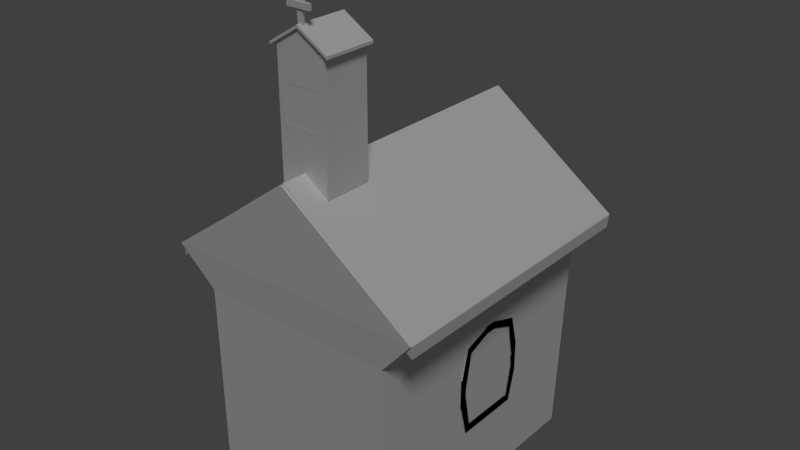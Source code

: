 # Source: chapel.blend  (saved by Blender 2.79.0; exported with 4.5.12 LTS)
import bpy
from mathutils import Matrix  # noqa: F401  (used for matrix-valued properties, if any)

bpy.ops.wm.read_factory_settings(use_empty=True)
scene = bpy.context.scene
scene.name = 'Scene'

# ---- collections
col_collection_1 = bpy.data.collections.new('Collection 1'); scene.collection.children.link(col_collection_1)

# ---- materials (node trees are filled in below, after node groups)
mat_chapel = bpy.data.materials.new('chapel')
mat_chapel.alpha_threshold = 0.0
mat_chapel.use_transparent_shadow = False
mat_chapel.roughness = 0.5
mat_chapel.specular_intensity = 0.0
mat_chapel.line_color = (0.0, 0.0, 0.0, 1.0)

# ---- material node trees

# ---- world
world_world = bpy.data.worlds.new('World'); scene.world = world_world
world_world.color = (0.05088, 0.05088, 0.05088)
world_world.use_sun_shadow = False
world_world.sun_shadow_jitter_overblur = 0.0
world_world.cycles.sampling_method = 'MANUAL'

# ---- lights
light_lamp = bpy.data.lights.new('Lamp', 'SUN')
light_lamp.transmission_factor = 0.0
light_lamp.cutoff_distance = 30.0
light_lamp.angle = 0.1993
light_lamp.energy = 1.0
light_lamp.shadow_buffer_clip_start = 1.001
light_lamp.shadow_soft_size = 0.1
light_lamp.shadow_cascade_max_distance = 1000.0

# ---- meshes
me_chapelmesh = bpy.data.meshes.new('ChapelMesh')
me_chapelmesh.from_pydata([(-1.919, 2.147, 3.184), (-0.0462, -1.995, 4.505), (-1.919, -1.995, 3.184), (1.839, -2.009, 3.364), (1.358, -1.995, 3.514), (-0.0462, 2.147, 4.505), (-1.451, 2.147, 3.514), (-1.451, -1.797, 3.514), (-1.931, 2.161, 3.364), (-1.451, 1.948, 3.514), (-1.451, -1.995, 3.514), (-0.0462, -1.797, 4.505), (1.358, 2.147, 3.514), (1.358, -1.797, 3.514), (-0.0462, 1.948, 4.505), (1.827, -1.995, 3.184), (1.839, 2.161, 3.364), (1.827, 2.147, 3.184), (-1.931, -2.009, 3.364), (-0.0462, -2.009, 4.761), (-0.0462, 2.161, 4.761), (1.358, 1.948, 3.514), (0.2974, -0.9611, 4.33), (0.2974, -0.9611, 5.308), (0.2974, -1.652, 4.33), (0.2974, -1.652, 5.308), (-0.3031, -0.9611, 5.308), (-0.3031, -0.9611, 4.33), (-0.3933, -1.652, 4.33), (-0.3933, -1.652, 5.308), (-0.3031, -1.652, 4.33), (0.2072, -1.652, 4.33), (0.2072, -1.652, 5.308), (-0.3031, -1.652, 5.308), (0.2072, -0.9611, 4.33), (0.2974, -0.9611, 5.308), (-0.3031, -0.9611, 5.308), (0.2072, -0.9611, 5.308), (0.2974, -1.566, 4.33), (0.2974, -1.046, 4.33), (0.2974, -1.046, 5.308), (0.2974, -1.566, 5.308), (0.2974, -0.9611, 4.33), (-0.3933, -0.9611, 5.308), (-0.3933, -1.566, 5.308), (-0.3933, -1.046, 5.308), (-0.3031, -1.566, 5.308), (-0.3031, -1.046, 5.308), (0.2072, -1.566, 5.308), (0.2072, -1.046, 5.308), (-0.04797, -0.9611, 5.793), (-0.04797, -1.046, 5.793), (-0.3933, -0.9611, 4.33), (-0.04797, -1.652, 5.793), (0.2974, -1.566, 5.793), (0.2974, -1.652, 5.793), (-0.3933, -1.652, 5.793), (-0.3933, -1.046, 5.793), (-0.3933, -1.652, 5.308), (0.2072, -0.9611, 5.793), (0.2974, -0.9611, 5.793), (0.2072, -1.046, 5.793), (0.2974, -1.046, 5.793), (-0.3031, -1.566, 5.793), (0.2072, -1.566, 5.793), (0.2072, -1.652, 5.793), (-0.3031, -1.652, 5.793), (-0.3031, -0.9611, 5.793), (-0.3933, -1.566, 5.793), (-0.3031, -1.046, 5.793), (0.2974, -1.652, 6.271), (0.2974, -0.9611, 6.271), (-0.3933, -1.652, 6.271), (-0.3933, -1.652, 4.33), (-0.007594, -1.265, 5.706), (-0.08835, -1.348, 5.706), (-0.007594, -1.348, 5.706), (-0.08835, -1.265, 5.706), (-0.1017, -1.306, 5.706), (-0.04797, -1.252, 5.706), (-0.04797, -1.361, 5.706), (0.005731, -1.306, 5.706), (-0.04797, -1.306, 5.706), (-0.1428, -1.306, 5.662), (-0.1193, -1.234, 5.662), (-0.04797, -1.21, 5.662), (-0.04797, -1.403, 5.662), (0.02334, -1.379, 5.662), (0.04688, -1.306, 5.662), (0.02334, -1.234, 5.662), (-0.1193, -1.379, 5.662), (-0.221, -1.306, 5.447), (-0.1624, -1.306, 5.482), (-0.134, -1.219, 5.482), (-0.04797, -1.19, 5.482), (-0.04797, -1.423, 5.482), (0.03806, -1.394, 5.482), (0.06646, -1.306, 5.482), (0.03806, -1.219, 5.482), (-0.134, -1.394, 5.482), (-0.1916, -1.306, 5.461), (-0.1781, -1.174, 5.447), (-0.04797, -1.13, 5.447), (-0.04797, -1.483, 5.447), (0.08211, -1.439, 5.447), (0.125, -1.306, 5.447), (0.08211, -1.174, 5.447), (-0.1781, -1.439, 5.447), (-0.156, -1.196, 5.461), (0.06002, -1.416, 5.461), (-0.04797, -1.453, 5.461), (0.09566, -1.306, 5.461), (0.06002, -1.196, 5.461), (-0.04797, -1.16, 5.461), (-0.156, -1.416, 5.461), (-0.1759, -1.176, 5.472), (-0.1861, -1.166, 5.457), (-0.04797, -1.48, 5.472), (-0.04797, -1.494, 5.457), (-0.2317, -1.306, 5.457), (-0.04797, -1.119, 5.457), (0.09018, -1.447, 5.457), (0.1358, -1.306, 5.457), (0.09018, -1.166, 5.457), (-0.1861, -1.447, 5.457), (0.07992, -1.176, 5.472), (-0.1759, -1.437, 5.472), (-0.2181, -1.306, 5.472), (0.07992, -1.437, 5.472), (0.1221, -1.306, 5.472), (-0.04797, -1.133, 5.472), (-0.04797, -1.652, 6.497), (-0.04797, -1.566, 5.793), (-0.04797, -0.9286, 6.477), (0.383, -1.684, 6.21), (0.383, -0.9286, 6.21), (-0.4789, -1.684, 6.21), (-0.4789, -0.9286, 6.21), (-0.04797, -1.684, 6.477), (-0.04797, -1.684, 6.517), (-0.04797, -0.9286, 6.517), (0.383, -1.684, 6.249), (-0.4789, -0.9286, 6.249), (-0.4789, -1.684, 6.249), (0.383, -0.9286, 6.249), (-0.02118, -1.592, 6.472), (-0.000334, -1.572, 6.866), (-0.02118, -1.632, 6.473), (-0.000334, -1.631, 6.865), (-0.07853, -1.592, 6.472), (-0.09938, -1.572, 6.866), (-0.07853, -1.632, 6.473), (-0.09938, -1.631, 6.865), (0.1134, -1.609, 6.685), (0.1134, -1.609, 6.763), (0.1134, -1.65, 6.685), (0.1134, -1.65, 6.763), (-0.22, -1.609, 6.685), (-0.22, -1.609, 6.763), (-0.22, -1.65, 6.685), (-0.22, -1.65, 6.763), (-0.5388, -1.543, 0.09128), (0.5413, -1.543, 0.09128), (-0.5047, -1.647, 1.955), (0.5072, -1.647, 1.955), (-0.4289, -1.677, 1.827), (-0.4289, -1.677, 0.08942), (0.4314, -1.677, 0.08942), (0.4314, -1.677, 1.827), (0.08726, -1.677, 2.059), (-0.0848, -1.677, 2.059), (0.1024, -1.661, 2.205), (-0.09996, -1.661, 2.205), (-0.5294, -1.677, 1.163), (-0.5294, -1.677, 1.022), (0.5318, -1.677, 1.022), (0.5318, -1.677, 1.163), (-0.6229, -1.615, 1.381), (-0.6229, -1.583, 0.8057), (0.6253, -1.583, 0.8057), (0.6253, -1.615, 1.381), (-0.5294, -1.788, 1.022), (-0.4289, -1.788, 0.08942), (0.4314, -1.788, 0.08942), (0.5318, -1.788, 1.163), (0.4314, -1.788, 1.827), (-0.0848, -1.788, 2.059), (-0.4289, -1.788, 1.827), (-0.6229, -1.788, 0.805), (-0.5388, -1.788, 0.08942), (0.5413, -1.788, 0.08942), (0.6253, -1.788, 1.381), (0.5072, -1.788, 1.957), (-0.09996, -1.788, 2.207), (-0.5047, -1.788, 1.957), (0.08726, -1.788, 2.059), (0.1024, -1.788, 2.207), (-0.5294, -1.788, 1.163), (0.5318, -1.788, 1.022), (-0.6229, -1.788, 1.381), (0.6253, -1.788, 0.805), (-0.4749, -1.739, 1.904), (-0.4749, -1.739, 0.09215), (0.4774, -1.739, 0.09215), (0.4774, -1.739, 1.904), (0.00123, -1.739, 0.09215), (0.00123, -1.739, 2.09), (-0.5861, -1.739, 1.091), (0.5886, -1.739, 1.091), (0.00123, -1.739, 1.091), (1.238, -0.374, 1.029), (1.238, 0.5862, 1.029), (1.238, -0.374, 2.332), (1.238, 0.5862, 2.332), (1.286, -0.302, 2.235), (1.286, -0.302, 1.127), (1.286, 0.5143, 1.127), (1.286, 0.5143, 2.235), (1.286, 0.02449, 1.127), (1.286, 0.1877, 1.127), (1.286, 0.1877, 2.362), (1.286, 0.02449, 2.362), (1.238, 0.0101, 1.029), (1.238, 0.2021, 1.029), (1.238, 0.2021, 2.459), (1.238, 0.0101, 2.459), (1.286, -0.3973, 1.734), (1.286, -0.3973, 1.627), (1.286, 0.6095, 1.627), (1.286, 0.6095, 1.734), (1.238, -0.486, 1.898), (1.238, -0.486, 1.464), (1.238, 0.6983, 1.464), (1.238, 0.6983, 1.898), (1.415, -0.3973, 1.627), (1.415, -0.302, 1.127), (1.415, 0.1877, 1.127), (1.415, 0.5143, 1.127), (1.415, 0.6095, 1.734), (1.415, 0.5143, 2.235), (1.415, 0.02449, 2.362), (1.415, -0.302, 2.235), (1.415, -0.486, 1.464), (1.415, -0.374, 1.029), (1.415, 0.2021, 1.029), (1.415, 0.5862, 1.029), (1.415, 0.6983, 1.898), (1.415, 0.5862, 2.332), (1.415, 0.0101, 2.459), (1.415, -0.374, 2.332), (1.415, 0.02449, 1.127), (1.415, 0.1877, 2.362), (1.415, 0.0101, 1.029), (1.415, 0.2021, 2.459), (1.415, -0.3973, 1.734), (1.415, 0.6095, 1.627), (1.415, -0.486, 1.898), (1.415, 0.6983, 1.464), (1.339, -0.3457, 2.292), (1.339, -0.3457, 1.066), (1.339, 0.5579, 1.066), (1.339, 0.5579, 2.292), (1.339, 0.1061, 1.066), (1.339, 0.1061, 2.433), (1.339, -0.4512, 1.679), (1.339, 0.6634, 1.679), (1.339, 0.1061, 1.679), (1.358, 1.948, 3.514), (-0.0462, 1.948, 4.505), (1.358, -1.797, 3.514), (1.196, 1.732, 0.05176), (1.196, -1.58, 0.05176), (-0.0462, -1.58, 0.05176), (-0.0462, -1.797, 4.505), (-1.451, 1.948, 3.514), (-1.451, -1.797, 3.514), (-0.0462, 1.732, 0.05176), (-1.288, 1.732, 0.05176), (-1.288, -1.58, 0.05176), (-0.8781, -1.525, 0.6588), (-0.8781, -1.515, 0.8933), (-1.358, -1.525, 0.6588), (-1.358, -1.515, 0.8933), (-0.8781, -1.671, 0.6647), (-0.8781, -1.661, 0.8993), (-1.358, -1.671, 0.6647), (-1.358, -1.661, 0.8993), (1.238, -0.374, 1.029), (1.238, 0.5862, 1.029), (1.238, -0.374, 2.332), (1.238, 0.5862, 2.332), (1.286, -0.302, 2.235), (1.286, -0.302, 1.127), (1.286, 0.5143, 1.127), (1.286, 0.5143, 2.235), (1.286, 0.02449, 1.127), (1.286, 0.1877, 1.127), (1.286, 0.1877, 2.362), (1.286, 0.02449, 2.362), (1.238, 0.0101, 1.029), (1.238, 0.2021, 1.029), (1.238, 0.2021, 2.459), (1.238, 0.0101, 2.459), (1.286, -0.3973, 1.734), (1.286, -0.3973, 1.627), (1.286, 0.6095, 1.627), (1.286, 0.6095, 1.734), (1.238, -0.486, 1.898), (1.238, -0.486, 1.464), (1.238, 0.6983, 1.464), (1.238, 0.6983, 1.898), (1.415, -0.3973, 1.627), (1.415, -0.302, 1.127), (1.415, 0.1877, 1.127), (1.415, 0.5143, 1.127), (1.415, 0.6095, 1.734), (1.415, 0.5143, 2.235), (1.415, 0.02449, 2.362), (1.415, -0.302, 2.235), (1.415, -0.486, 1.464), (1.415, -0.374, 1.029), (1.415, 0.2021, 1.029), (1.415, 0.5862, 1.029), (1.415, 0.6983, 1.898), (1.415, 0.5862, 2.332), (1.415, 0.0101, 2.459), (1.415, -0.374, 2.332), (1.415, 0.02449, 1.127), (1.415, 0.1877, 2.362), (1.415, 0.0101, 1.029), (1.415, 0.2021, 2.459), (1.415, -0.3973, 1.734), (1.415, 0.6095, 1.627), (1.415, -0.486, 1.898), (1.415, 0.6983, 1.464), (1.339, -0.3457, 2.292), (1.339, -0.3457, 1.066), (1.339, 0.5579, 1.066), (1.339, 0.5579, 2.292), (1.339, 0.1061, 1.066), (1.339, 0.1061, 2.433), (1.339, -0.4512, 1.679), (1.339, 0.6634, 1.679), (1.339, 0.1061, 1.679), (-1.291, 0.374, 1.029), (-1.291, -0.5862, 1.029), (-1.291, 0.374, 2.332), (-1.291, -0.5862, 2.332), (-1.339, 0.302, 2.235), (-1.339, 0.302, 1.127), (-1.339, -0.5143, 1.127), (-1.339, -0.5143, 2.235), (-1.339, -0.02449, 1.127), (-1.339, -0.1877, 1.127), (-1.339, -0.1877, 2.362), (-1.339, -0.02449, 2.362), (-1.291, -0.0101, 1.029), (-1.291, -0.2021, 1.029), (-1.291, -0.2021, 2.459), (-1.291, -0.0101, 2.459), (-1.339, 0.3973, 1.734), (-1.339, 0.3973, 1.627), (-1.339, -0.6095, 1.627), (-1.339, -0.6095, 1.734), (-1.291, 0.486, 1.898), (-1.291, 0.486, 1.464), (-1.291, -0.6983, 1.464), (-1.291, -0.6983, 1.898), (-1.468, 0.3973, 1.627), (-1.468, 0.302, 1.127), (-1.468, -0.1877, 1.127), (-1.468, -0.5143, 1.127), (-1.468, -0.6095, 1.734), (-1.468, -0.5143, 2.235), (-1.468, -0.02449, 2.362), (-1.468, 0.302, 2.235), (-1.468, 0.486, 1.464), (-1.468, 0.374, 1.029), (-1.468, -0.2021, 1.029), (-1.468, -0.5862, 1.029), (-1.468, -0.6983, 1.898), (-1.468, -0.5862, 2.332), (-1.468, -0.0101, 2.459), (-1.468, 0.374, 2.332), (-1.468, -0.02449, 1.127), (-1.468, -0.1877, 2.362), (-1.468, -0.0101, 1.029), (-1.468, -0.2021, 2.459), (-1.468, 0.3973, 1.734), (-1.468, -0.6095, 1.627), (-1.468, 0.486, 1.898), (-1.468, -0.6983, 1.464), (-1.399, 0.3457, 2.292), (-1.399, 0.3457, 1.066), (-1.399, -0.5579, 1.066), (-1.399, -0.5579, 2.292), (-1.399, -0.1061, 1.066), (-1.399, -0.1061, 2.433), (-1.399, 0.4512, 1.679), (-1.399, -0.6634, 1.679), (-1.399, -0.1061, 1.679), (-1.346, -1.196, 0.6591), (-1.355, -1.196, 0.4245), (-1.346, -1.676, 0.6591), (-1.355, -1.676, 0.4245), (-1.2, -1.196, 0.6531), (-1.209, -1.196, 0.4185), (-1.2, -1.676, 0.6531), (-1.209, -1.676, 0.4185), (0.7461, -1.296, 0.3329), (0.7476, -1.286, 0.5674), (1.226, -1.296, 0.3298), (1.228, -1.286, 0.5644), (0.7462, -1.644, 0.3388), (0.7477, -1.634, 0.5734), (1.226, -1.644, 0.3358), (1.228, -1.634, 0.5703), (-0.2978, -1.707, 3.438), (0.2511, -1.707, 3.438), (0.03155, -1.707, 3.485), (-0.07822, -1.707, 3.485), (-0.3618, -1.707, 3.186), (0.2644, -1.808, 3.186), (0.21, -1.808, 3.402), (-0.07, -1.808, 3.449), (-0.2566, -1.808, 3.402), (0.2511, -1.808, 3.438), (-0.07822, -1.808, 3.485), (-0.2978, -1.808, 3.438), (0.02332, -1.808, 3.449), (0.03155, -1.808, 3.485), (-0.2816, -1.765, 3.423), (0.2349, -1.765, 3.423), (-0.02334, -1.765, 3.476), (-0.3419, -1.765, 3.186), (-0.2978, -1.707, 2.934), (0.2511, -1.707, 2.934), (0.03155, -1.707, 2.887), (-0.07822, -1.707, 2.887), (0.3151, -1.707, 3.186), (0.21, -1.808, 2.971), (-0.07, -1.808, 2.923), (-0.2566, -1.808, 2.971), (0.3151, -1.808, 3.186), (0.2511, -1.808, 2.934), (-0.07822, -1.808, 2.887), (-0.2978, -1.808, 2.934), (0.02332, -1.808, 2.923), (0.03155, -1.808, 2.887), (-0.3111, -1.808, 3.186), (-0.3618, -1.808, 3.186), (0.2349, -1.765, 2.949), (-0.2816, -1.765, 2.949), (-0.02334, -1.765, 2.897), (0.2952, -1.765, 3.186), (-0.02334, -1.765, 3.186), (0.2072, -0.9611, 5.308), (-0.3933, -1.046, 4.33), (-0.3933, -1.566, 4.33), (-0.3933, -1.566, 5.308), (-0.3933, -1.046, 5.308), (-0.04797, -0.9611, 5.793), (-0.3933, -1.046, 5.793), (-0.3933, -0.9611, 5.793), (0.2974, -0.9611, 5.793), (-0.3933, -1.652, 5.793), (-0.3933, -1.566, 5.793), (-0.3031, -0.9611, 5.793), (0.2072, -0.9611, 5.793), (-0.3933, -0.9611, 6.271), (-0.3933, -1.652, 6.271), (0.2974, -0.9611, 6.271), (-0.04797, -0.9611, 6.497), (1.289, -1.859, -0.01911), (1.289, -1.859, 0.3398), (1.289, 1.787, -0.01911), (1.289, 1.787, 0.3398), (-1.352, -1.859, -0.01941), (-1.352, -1.859, 0.3395), (-1.352, 1.787, -0.01941), (-1.352, 1.787, 0.3395), (0.6289, -2.071, -0.008832), (0.6286, -2.071, 0.2097), (0.6289, -1.783, -0.008832), (0.6286, -1.783, 0.2097), (-0.6917, -2.071, -0.008981), (-0.692, -2.071, 0.2095), (-0.6917, -1.783, -0.008981), (-0.692, -1.783, 0.2095)], [], [(2, 18, 8, 0), (17, 16, 3, 15), (11, 13, 4, 1), (17, 21, 12), (2, 7, 10), (14, 9, 6, 5), (9, 0, 6), (13, 15, 4), (5, 20, 16, 12), (15, 13, 21, 17), (18, 19, 20, 8), (2, 0, 9, 7), (19, 1, 4, 3), (6, 8, 20, 5), (0, 8, 6), (18, 10, 1, 19), (18, 2, 10), (3, 4, 15), (7, 11, 1, 10), (21, 14, 5, 12), (12, 16, 17), (19, 3, 16, 20), (38, 41, 25, 24), (30, 33, 29, 28), (466, 465, 470), (45, 47, 69, 57), (33, 46, 63, 66), (47, 49, 37, 36), (461, 467, 469, 472), (464, 468, 471), (24, 25, 32, 31), (31, 32, 33, 30), (65, 53, 132, 64), (139, 141, 144, 140), (66, 53, 131, 72), (463, 462, 469), (33, 32, 48, 46), (46, 48, 49, 47), (37, 49, 61, 59), (44, 46, 47, 45), (46, 44, 68, 63), (48, 41, 40, 49), (59, 61, 51, 50), (61, 64, 132, 51), (462, 466, 470, 469), (35, 456, 468, 464), (22, 23, 40, 39), (39, 40, 41, 38), (53, 66, 63, 132), (64, 61, 62, 54), (32, 25, 55, 65), (41, 48, 64, 54), (40, 23, 60, 62), (43, 460, 462, 463), (48, 32, 65, 64), (49, 40, 62, 61), (25, 41, 54, 55), (459, 58, 465, 466), (26, 43, 463, 467), (458, 459, 460, 457), (29, 33, 66, 56), (47, 36, 67, 69), (73, 58, 459, 458), (54, 62, 71, 70), (468, 461, 472, 471), (143, 139, 140, 142), (55, 54, 70), (56, 66, 72), (27, 26, 456, 34), (52, 43, 26, 27), (65, 55, 70), (34, 456, 35, 42), (53, 65, 70, 131), (69, 63, 68, 57), (457, 460, 43, 52), (62, 60, 71), (50, 51, 69, 67), (51, 132, 63, 69), (82, 78, 75, 80), (79, 77, 78, 82), (74, 79, 82, 81), (81, 82, 80, 76), (89, 88, 97, 98), (85, 89, 98, 94), (88, 87, 96, 97), (83, 84, 93, 92), (80, 75, 90, 86), (77, 79, 85, 84), (75, 78, 83, 90), (78, 77, 84, 83), (76, 80, 86, 87), (81, 76, 87, 88), (79, 74, 89, 85), (74, 81, 88, 89), (111, 109, 128, 129), (101, 91, 119, 116), (104, 105, 122, 121), (100, 108, 115, 127), (84, 85, 94, 93), (86, 90, 99, 95), (90, 83, 92, 99), (87, 86, 95, 96), (107, 103, 118, 124), (109, 110, 117, 128), (106, 102, 120, 123), (112, 111, 129, 125), (99, 92, 100, 114), (95, 99, 114, 110), (93, 94, 113, 108), (98, 97, 111, 112), (96, 95, 110, 109), (92, 93, 108, 100), (97, 96, 109, 111), (94, 98, 112, 113), (130, 125, 123, 120), (129, 128, 121, 122), (127, 115, 116, 119), (128, 117, 118, 121), (125, 129, 122, 123), (115, 130, 120, 116), (117, 126, 124, 118), (126, 127, 119, 124), (102, 101, 116, 120), (113, 112, 125, 130), (114, 100, 127, 126), (103, 104, 121, 118), (110, 114, 126, 117), (105, 106, 123, 122), (108, 113, 130, 115), (91, 107, 124, 119), (133, 137, 142, 140), (135, 133, 140, 144), (137, 136, 143, 142), (138, 134, 141, 139), (136, 138, 139, 143), (134, 135, 144, 141), (145, 146, 148, 147), (147, 148, 152, 151), (151, 152, 150, 149), (149, 150, 146, 145), (153, 154, 156, 155), (152, 148, 146, 150), (155, 156, 160, 159), (159, 160, 158, 157), (157, 158, 154, 153), (155, 159, 157, 153), (160, 156, 154, 158), (177, 178, 188, 199), (163, 177, 199, 194), (170, 169, 195, 186), (166, 174, 181, 182), (172, 163, 194, 193), (176, 175, 198, 184), (169, 168, 185, 195), (180, 164, 192, 191), (175, 167, 183, 198), (197, 187, 194, 199), (198, 183, 190, 200), (195, 185, 192, 196), (187, 186, 193, 194), (186, 195, 196, 193), (185, 184, 191, 192), (184, 198, 200, 191), (182, 181, 188, 189), (181, 197, 199, 188), (168, 176, 184, 185), (162, 179, 200, 190), (165, 170, 186, 187), (164, 171, 196, 192), (179, 180, 191, 200), (173, 165, 187, 197), (178, 161, 189, 188), (171, 172, 193, 196), (174, 173, 197, 181), (209, 208, 204, 206), (207, 209, 206, 201), (202, 205, 209, 207), (205, 203, 208, 209), (230, 231, 242, 256), (210, 222, 252, 243), (216, 219, 236, 237), (212, 230, 256, 249), (221, 220, 251, 240), (215, 227, 234, 235), (225, 212, 249, 248), (229, 228, 255, 238), (220, 217, 239, 251), (233, 213, 247, 246), (228, 216, 237, 255), (219, 218, 250, 236), (254, 241, 249, 256), (250, 235, 243, 252), (255, 237, 245, 257), (251, 239, 247, 253), (241, 240, 248, 249), (240, 251, 253, 248), (237, 236, 244, 245), (236, 250, 252, 244), (239, 238, 246, 247), (238, 255, 257, 246), (235, 234, 242, 243), (234, 254, 256, 242), (217, 229, 238, 239), (222, 223, 244, 252), (211, 232, 257, 245), (214, 221, 240, 241), (213, 224, 253, 247), (232, 233, 246, 257), (226, 214, 241, 254), (231, 210, 243, 242), (224, 225, 248, 253), (218, 215, 235, 250), (227, 226, 254, 234), (223, 211, 245, 244), (266, 265, 261, 263), (264, 266, 263, 258), (259, 262, 266, 264), (262, 260, 265, 266), (273, 272, 271, 269), (276, 268, 267, 270), (275, 278, 272, 273), (277, 274, 268, 276), (270, 267, 269, 271), (277, 278, 275, 274), (279, 283, 285, 281), (284, 280, 282, 286), (282, 281, 285, 286), (284, 283, 279, 280), (286, 285, 283, 284), (307, 308, 319, 333), (287, 299, 329, 320), (293, 296, 313, 314), (289, 307, 333, 326), (298, 297, 328, 317), (292, 304, 311, 312), (302, 289, 326, 325), (306, 305, 332, 315), (297, 294, 316, 328), (310, 290, 324, 323), (305, 293, 314, 332), (296, 295, 327, 313), (331, 318, 326, 333), (327, 312, 320, 329), (332, 314, 322, 334), (328, 316, 324, 330), (318, 317, 325, 326), (317, 328, 330, 325), (314, 313, 321, 322), (313, 327, 329, 321), (316, 315, 323, 324), (315, 332, 334, 323), (312, 311, 319, 320), (311, 331, 333, 319), (294, 306, 315, 316), (299, 300, 321, 329), (288, 309, 334, 322), (291, 298, 317, 318), (290, 301, 330, 324), (309, 310, 323, 334), (303, 291, 318, 331), (308, 287, 320, 319), (301, 302, 325, 330), (295, 292, 312, 327), (304, 303, 331, 311), (300, 288, 322, 321), (343, 342, 338, 340), (341, 343, 340, 335), (336, 339, 343, 341), (339, 337, 342, 343), (364, 365, 376, 390), (344, 356, 386, 377), (350, 353, 370, 371), (346, 364, 390, 383), (355, 354, 385, 374), (349, 361, 368, 369), (359, 346, 383, 382), (363, 362, 389, 372), (354, 351, 373, 385), (367, 347, 381, 380), (362, 350, 371, 389), (353, 352, 384, 370), (388, 375, 383, 390), (384, 369, 377, 386), (389, 371, 379, 391), (385, 373, 381, 387), (375, 374, 382, 383), (374, 385, 387, 382), (371, 370, 378, 379), (370, 384, 386, 378), (373, 372, 380, 381), (372, 389, 391, 380), (369, 368, 376, 377), (368, 388, 390, 376), (351, 363, 372, 373), (356, 357, 378, 386), (345, 366, 391, 379), (348, 355, 374, 375), (347, 358, 387, 381), (366, 367, 380, 391), (360, 348, 375, 388), (365, 344, 377, 376), (358, 359, 382, 387), (352, 349, 369, 384), (361, 360, 388, 368), (357, 345, 379, 378), (400, 399, 395, 397), (398, 400, 397, 392), (393, 396, 400, 398), (396, 394, 399, 400), (401, 402, 404, 403), (403, 404, 408, 407), (405, 406, 402, 401), (403, 407, 405, 401), (408, 404, 402, 406), (407, 408, 406, 405), (280, 279, 281, 282), (409, 413, 415, 411), (414, 410, 412, 416), (412, 411, 415, 416), (414, 413, 409, 410), (416, 415, 413, 414), (410, 409, 411, 412), (417, 421, 450, 428), (420, 417, 428, 427), (439, 418, 426, 443), (449, 425, 428, 450), (429, 423, 426, 430), (425, 424, 427, 428), (424, 429, 430, 427), (423, 422, 443, 426), (418, 419, 430, 426), (419, 420, 427, 430), (455, 454, 432, 433), (434, 455, 433, 431), (435, 421, 450, 446), (438, 435, 446, 445), (439, 436, 444, 443), (449, 442, 446, 450), (447, 440, 444, 448), (442, 441, 445, 446), (441, 447, 448, 445), (440, 422, 443, 444), (436, 437, 448, 444), (437, 438, 445, 448), (455, 434, 452, 453), (454, 455, 453, 451), (467, 463, 469), (474, 473, 475, 476), (478, 474, 476, 480), (476, 475, 479, 480), (478, 477, 473, 474), (480, 479, 477, 478), (482, 481, 483, 484), (486, 482, 484, 488), (486, 485, 481, 482), (488, 487, 485, 486)])
_uv = me_chapelmesh.uv_layers.new(name='UVMap')
_uv.uv.foreach_set('vector', [0.03823, 0.02751, 0.03668, 0.02646, 0.03668, 0.3427, 0.03823, 0.3416, 0.5023, 0.342, 0.5033, 0.3431, 0.5033, 0.02409, 0.5023, 0.02515, 0.2715, 0.04858, 0.4464, 0.04255, 0.4464, 0.02751, 0.2715, 0.03417, 0.5047, 0.3416, 0.4464, 0.3266, 0.4464, 0.3416, 0.03823, 0.02751, 0.09655, 0.04255, 0.09655, 0.02751, 0.2715, 0.3206, 0.09655, 0.3266, 0.09655, 0.3416, 0.2715, 0.335, 0.09655, 0.3266, 0.03823, 0.3416, 0.09655, 0.3416, 0.4464, 0.04255, 0.5047, 0.02751, 0.4464, 0.02751, 0.2715, 0.335, 0.2715, 0.336, 0.5063, 0.3427, 0.4464, 0.3416, 0.5047, 0.02751, 0.4464, 0.04255, 0.4464, 0.3266, 0.5047, 0.3416, 0.03668, 0.02646, 0.2715, 0.03317, 0.2715, 0.336, 0.03668, 0.3427, 0.03823, 0.02751, 0.03823, 0.3416, 0.09655, 0.3266, 0.09655, 0.04255, 0.2715, 0.03317, 0.2715, 0.03417, 0.4464, 0.02751, 0.5063, 0.02646, 0.09655, 0.3416, 0.03668, 0.3427, 0.2715, 0.336, 0.2715, 0.335, 0.03823, 0.3416, 0.03668, 0.3427, 0.09655, 0.3416, 0.03668, 0.02646, 0.09655, 0.02751, 0.2715, 0.03417, 0.2715, 0.03317, 0.03668, 0.02646, 0.03823, 0.02751, 0.09655, 0.02751, 0.5063, 0.02646, 0.4464, 0.02751, 0.5047, 0.02751, 0.09655, 0.04255, 0.2715, 0.04858, 0.2715, 0.03417, 0.09655, 0.02751, 0.4464, 0.3266, 0.2715, 0.3206, 0.2715, 0.335, 0.4464, 0.3416, 0.4464, 0.3416, 0.5063, 0.3427, 0.5047, 0.3416, 0.2715, 0.03317, 0.5063, 0.02646, 0.5063, 0.3427, 0.2715, 0.336, 0.4329, 0.7438, 0.4329, 0.8585, 0.4229, 0.8585, 0.4229, 0.7438, 0.3525, 0.7438, 0.3525, 0.8585, 0.3419, 0.8585, 0.3419, 0.7438, 0.4939, 0.9153, 0.5039, 0.9153, 0.5039, 0.9714, 0.0, 0.0, 0.0, 0.0, 0.0, 0.0, 0.0, 0.0, 0.0, 0.0, 0.0, 0.0, 0.0, 0.0, 0.0, 0.0, 0.5881, 0.5334, 0.6071, 0.5347, 0.6069, 0.5379, 0.5879, 0.5366, 0.3824, 0.9153, 0.4124, 0.9153, 0.4229, 0.9714, 0.3824, 0.9979, 0.3419, 0.9153, 0.3525, 0.9153, 0.3419, 0.9714, 0.4229, 0.7438, 0.4229, 0.8585, 0.4124, 0.8585, 0.4124, 0.7438, 0.4124, 0.7438, 0.4124, 0.8585, 0.3525, 0.8585, 0.3525, 0.7438, 0.0, 0.0, 0.0, 0.0, 0.0, 0.0, 0.0, 0.0, 0.2659, 0.05869, 0.3309, 0.05869, 0.3309, 0.16, 0.2659, 0.16, 0.3525, 0.9153, 0.3824, 0.9153, 0.3824, 0.9979, 0.3419, 0.9714, 0.4229, 0.9153, 0.4329, 0.9153, 0.4229, 0.9714, 0.5896, 0.5107, 0.6087, 0.5121, 0.6085, 0.5153, 0.5894, 0.5139, 0.5894, 0.5139, 0.6085, 0.5153, 0.6071, 0.5347, 0.5881, 0.5334, 0.0, 0.0, 0.0, 0.0, 0.0, 0.0, 0.0, 0.0, 0.586, 0.5137, 0.5894, 0.5139, 0.5881, 0.5334, 0.5847, 0.5331, 0.0, 0.0, 0.0, 0.0, 0.0, 0.0, 0.0, 0.0, 0.6085, 0.5153, 0.6119, 0.5155, 0.6105, 0.5349, 0.6071, 0.5347, 0.0, 0.0, 0.0, 0.0, 0.0, 0.0, 0.0, 0.0, 0.0, 0.0, 0.0, 0.0, 0.0, 0.0, 0.0, 0.0, 0.4329, 0.9153, 0.4939, 0.9153, 0.5039, 0.9714, 0.4229, 0.9714, 0.3419, 0.8585, 0.3525, 0.8585, 0.3525, 0.9153, 0.3419, 0.9153, 0.5039, 0.7438, 0.5039, 0.8585, 0.4939, 0.8585, 0.4939, 0.7438, 0.4939, 0.7438, 0.4939, 0.8585, 0.4329, 0.8585, 0.4329, 0.7438, 0.0, 0.0, 0.0, 0.0, 0.0, 0.0, 0.0, 0.0, 0.0, 0.0, 0.0, 0.0, 0.0, 0.0, 0.0, 0.0, 0.4124, 0.8585, 0.4229, 0.8585, 0.4229, 0.9153, 0.4124, 0.9153, 0.0, 0.0, 0.0, 0.0, 0.0, 0.0, 0.0, 0.0, 0.4939, 0.8585, 0.5039, 0.8585, 0.5039, 0.9153, 0.4939, 0.9153, 0.4229, 0.8585, 0.4329, 0.8585, 0.4329, 0.9153, 0.4229, 0.9153, 0.0, 0.0, 0.0, 0.0, 0.0, 0.0, 0.0, 0.0, 0.0, 0.0, 0.0, 0.0, 0.0, 0.0, 0.0, 0.0, 0.4229, 0.8585, 0.4329, 0.8585, 0.4329, 0.9153, 0.4229, 0.9153, 0.4939, 0.8585, 0.5039, 0.8585, 0.5039, 0.9153, 0.4939, 0.9153, 0.4124, 0.8585, 0.4229, 0.8585, 0.4229, 0.9153, 0.4124, 0.9153, 0.4939, 0.7438, 0.4939, 0.8585, 0.4329, 0.8585, 0.4329, 0.7438, 0.3419, 0.8585, 0.3525, 0.8585, 0.3525, 0.9153, 0.3419, 0.9153, 0.0, 0.0, 0.0, 0.0, 0.0, 0.0, 0.0, 0.0, 0.5039, 0.7438, 0.5039, 0.8585, 0.4939, 0.8585, 0.4939, 0.7438, 0.4329, 0.9153, 0.4939, 0.9153, 0.5039, 0.9714, 0.4229, 0.9714, 0.3525, 0.9153, 0.3824, 0.9153, 0.3824, 0.9979, 0.3419, 0.9714, 0.2008, 0.05869, 0.2659, 0.05869, 0.2659, 0.16, 0.2008, 0.16, 0.4229, 0.9153, 0.4329, 0.9153, 0.4229, 0.9714, 0.3419, 0.9153, 0.3525, 0.9153, 0.3419, 0.9714, 0.4124, 0.7438, 0.4124, 0.8585, 0.3525, 0.8585, 0.3525, 0.7438, 0.4229, 0.7438, 0.4229, 0.8585, 0.4124, 0.8585, 0.4124, 0.7438, 0.4124, 0.9153, 0.4229, 0.9153, 0.4229, 0.9714, 0.3525, 0.7438, 0.3525, 0.8585, 0.3419, 0.8585, 0.3419, 0.7438, 0.3824, 0.9153, 0.4124, 0.9153, 0.4229, 0.9714, 0.3824, 0.9979, 0.0, 0.0, 0.0, 0.0, 0.0, 0.0, 0.0, 0.0, 0.4329, 0.7438, 0.4329, 0.8585, 0.4229, 0.8585, 0.4229, 0.7438, 0.4939, 0.9153, 0.5039, 0.9153, 0.5039, 0.9714, 0.0, 0.0, 0.0, 0.0, 0.0, 0.0, 0.0, 0.0, 0.0, 0.0, 0.0, 0.0, 0.0, 0.0, 0.0, 0.0, 0.9232, 0.8894, 0.9238, 0.8909, 0.9224, 0.891, 0.9216, 0.8899, 0.9248, 0.8888, 0.9249, 0.8901, 0.9238, 0.8909, 0.9232, 0.8894, 0.924, 0.8877, 0.9248, 0.8888, 0.9232, 0.8894, 0.9226, 0.8878, 0.9226, 0.8878, 0.9232, 0.8894, 0.9216, 0.8899, 0.9215, 0.8886, 0.925, 0.8857, 0.922, 0.8859, 0.9132, 0.8613, 0.9362, 0.8625, 0.9267, 0.8881, 0.925, 0.8857, 0.9362, 0.8625, 0.9515, 0.8793, 0.922, 0.8859, 0.9195, 0.8876, 0.8961, 0.8768, 0.9132, 0.8613, 0.9245, 0.8929, 0.9269, 0.8911, 0.9503, 0.9019, 0.9333, 0.9175, 0.9216, 0.8899, 0.9224, 0.891, 0.9214, 0.8931, 0.9197, 0.8906, 0.9249, 0.8901, 0.9248, 0.8888, 0.9267, 0.8881, 0.9269, 0.8911, 0.9224, 0.891, 0.9238, 0.8909, 0.9245, 0.8929, 0.9214, 0.8931, 0.9238, 0.8909, 0.9249, 0.8901, 0.9269, 0.8911, 0.9245, 0.8929, 0.9215, 0.8886, 0.9216, 0.8899, 0.9197, 0.8906, 0.9195, 0.8876, 0.9226, 0.8878, 0.9215, 0.8886, 0.9195, 0.8876, 0.922, 0.8859, 0.9248, 0.8888, 0.924, 0.8877, 0.925, 0.8857, 0.9267, 0.8881, 0.924, 0.8877, 0.9226, 0.8878, 0.922, 0.8859, 0.925, 0.8857, 0.9102, 0.8529, 0.8872, 0.8728, 0.8799, 0.8694, 0.9075, 0.8454, 0.9778, 0.9147, 0.9426, 0.9437, 0.9411, 0.9393, 0.9727, 0.9122, 0.8686, 0.864, 0.9038, 0.8351, 0.9053, 0.8394, 0.8737, 0.8665, 0.9363, 0.9259, 0.9592, 0.906, 0.9666, 0.9094, 0.9389, 0.9334, 0.9269, 0.8911, 0.9267, 0.8881, 0.9515, 0.8793, 0.9503, 0.9019, 0.9197, 0.8906, 0.9214, 0.8931, 0.9102, 0.9163, 0.8949, 0.8995, 0.9214, 0.8931, 0.9245, 0.8929, 0.9333, 0.9175, 0.9102, 0.9163, 0.9195, 0.8876, 0.9197, 0.8906, 0.8949, 0.8995, 0.8961, 0.8768, 0.897, 0.9436, 0.8686, 0.9089, 0.8729, 0.9073, 0.8994, 0.9384, 0.8872, 0.8728, 0.8864, 0.9025, 0.8789, 0.9052, 0.8799, 0.8694, 0.9494, 0.8352, 0.9778, 0.8699, 0.9735, 0.8714, 0.947, 0.8404, 0.9405, 0.8537, 0.9102, 0.8529, 0.9075, 0.8454, 0.9441, 0.8464, 0.9102, 0.9163, 0.9333, 0.9175, 0.9363, 0.9259, 0.9059, 0.925, 0.8949, 0.8995, 0.9102, 0.9163, 0.9059, 0.925, 0.8864, 0.9025, 0.9503, 0.9019, 0.9515, 0.8793, 0.96, 0.8762, 0.9592, 0.906, 0.9362, 0.8625, 0.9132, 0.8613, 0.9102, 0.8529, 0.9405, 0.8537, 0.8961, 0.8768, 0.8949, 0.8995, 0.8864, 0.9025, 0.8872, 0.8728, 0.9333, 0.9175, 0.9503, 0.9019, 0.9592, 0.906, 0.9363, 0.9259, 0.9132, 0.8613, 0.8961, 0.8768, 0.8872, 0.8728, 0.9102, 0.8529, 0.9515, 0.8793, 0.9362, 0.8625, 0.9405, 0.8537, 0.96, 0.8762, 0.9675, 0.8735, 0.9441, 0.8464, 0.947, 0.8404, 0.9735, 0.8714, 0.9075, 0.8454, 0.8799, 0.8694, 0.8737, 0.8665, 0.9053, 0.8394, 0.9389, 0.9334, 0.9666, 0.9094, 0.9727, 0.9122, 0.9411, 0.9393, 0.8799, 0.8694, 0.8789, 0.9052, 0.8729, 0.9073, 0.8737, 0.8665, 0.9441, 0.8464, 0.9075, 0.8454, 0.9053, 0.8394, 0.947, 0.8404, 0.9666, 0.9094, 0.9675, 0.8735, 0.9735, 0.8714, 0.9727, 0.9122, 0.8789, 0.9052, 0.9023, 0.9323, 0.8994, 0.9384, 0.8729, 0.9073, 0.9023, 0.9323, 0.9389, 0.9334, 0.9411, 0.9393, 0.8994, 0.9384, 0.9778, 0.8699, 0.9778, 0.9147, 0.9727, 0.9122, 0.9735, 0.8714, 0.96, 0.8762, 0.9405, 0.8537, 0.9441, 0.8464, 0.9675, 0.8735, 0.9059, 0.925, 0.9363, 0.9259, 0.9389, 0.9334, 0.9023, 0.9323, 0.8686, 0.9089, 0.8686, 0.864, 0.8737, 0.8665, 0.8729, 0.9073, 0.8864, 0.9025, 0.9059, 0.925, 0.9023, 0.9323, 0.8789, 0.9052, 0.9038, 0.8351, 0.9494, 0.8352, 0.947, 0.8404, 0.9053, 0.8394, 0.9592, 0.906, 0.96, 0.8762, 0.9675, 0.8735, 0.9666, 0.9094, 0.9426, 0.9437, 0.897, 0.9436, 0.8994, 0.9384, 0.9411, 0.9393, 0.2659, 0.16, 0.2008, 0.16, 0.2008, 0.16, 0.2659, 0.16, 0.3309, 0.16, 0.2659, 0.16, 0.2659, 0.16, 0.3309, 0.16, 0.2008, 0.16, 0.2008, 0.05869, 0.2008, 0.05869, 0.2008, 0.16, 0.2659, 0.05869, 0.3309, 0.05869, 0.3309, 0.05869, 0.2659, 0.05869, 0.2008, 0.05869, 0.2659, 0.05869, 0.2659, 0.05869, 0.2008, 0.05869, 0.3309, 0.05869, 0.3309, 0.16, 0.3309, 0.16, 0.3309, 0.05869, 0.8271, 0.952, 0.8218, 0.8139, 0.8381, 0.8143, 0.8381, 0.9517, 0.7416, 0.9512, 0.736, 0.8139, 0.7629, 0.8139, 0.7572, 0.9512, 0.8218, 0.8142, 0.8218, 0.9516, 0.8056, 0.952, 0.8109, 0.8139, 0.7147, 0.9519, 0.709, 0.8139, 0.736, 0.8139, 0.7303, 0.9519, 0.7791, 0.958, 0.7791, 0.9305, 0.7902, 0.9305, 0.7902, 0.958, 0.7629, 0.9652, 0.7629, 0.9305, 0.7791, 0.9305, 0.7791, 0.9652, 0.7629, 0.8139, 0.7843, 0.8139, 0.7843, 0.9305, 0.7629, 0.9305, 0.7902, 0.958, 0.7902, 0.9305, 0.8013, 0.9305, 0.8013, 0.958, 0.7843, 0.8139, 0.8056, 0.8139, 0.8056, 0.9305, 0.7843, 0.9305, 0.8492, 0.8139, 0.8492, 0.9305, 0.8381, 0.9305, 0.8381, 0.8139, 0.8492, 0.9305, 0.8492, 0.8139, 0.8603, 0.8139, 0.8603, 0.9305, 0.05248, 0.8448, 0.03288, 0.7943, 0.05101, 0.7891, 0.06767, 0.8391, 0.07787, 0.8947, 0.05248, 0.8448, 0.06767, 0.8391, 0.08908, 0.8883, 0.13, 0.8998, 0.1428, 0.9094, 0.1373, 0.9179, 0.123, 0.9075, 0.05484, 0.7193, 0.07551, 0.8023, 0.06568, 0.8052, 0.04506, 0.7218, 0.1065, 0.9278, 0.07787, 0.8947, 0.08908, 0.8883, 0.1151, 0.9186, 0.2305, 0.9339, 0.2413, 0.934, 0.2414, 0.9426, 0.2299, 0.9425, 0.1428, 0.9094, 0.1755, 0.9264, 0.1725, 0.9355, 0.1373, 0.9179, 0.2118, 0.9643, 0.1613, 0.956, 0.164, 0.9441, 0.2128, 0.9498, 0.2413, 0.934, 0.3147, 0.9303, 0.3152, 0.9388, 0.2414, 0.9426, 0.07005, 0.8179, 0.09527, 0.8769, 0.08908, 0.8883, 0.06767, 0.8391, 0.2414, 0.9426, 0.3152, 0.9388, 0.3147, 0.9475, 0.2586, 0.9508, 0.1373, 0.9179, 0.1725, 0.9355, 0.164, 0.9441, 0.1283, 0.929, 0.09527, 0.8769, 0.123, 0.9075, 0.1151, 0.9186, 0.08908, 0.8883, 0.123, 0.9075, 0.1373, 0.9179, 0.1283, 0.929, 0.1151, 0.9186, 0.1725, 0.9355, 0.2299, 0.9425, 0.2128, 0.9498, 0.164, 0.9441, 0.2299, 0.9425, 0.2414, 0.9426, 0.2586, 0.9508, 0.2128, 0.9498, 0.04506, 0.7218, 0.06568, 0.8052, 0.05101, 0.7891, 0.03545, 0.7253, 0.06568, 0.8052, 0.07005, 0.8179, 0.06767, 0.8391, 0.05101, 0.7891, 0.1755, 0.9264, 0.2305, 0.9339, 0.2299, 0.9425, 0.1725, 0.9355, 0.3157, 0.9668, 0.2589, 0.9671, 0.2586, 0.9508, 0.3147, 0.9475, 0.1043, 0.8711, 0.13, 0.8998, 0.123, 0.9075, 0.09527, 0.8769, 0.1613, 0.956, 0.1227, 0.9394, 0.1283, 0.929, 0.164, 0.9441, 0.2589, 0.9671, 0.2118, 0.9643, 0.2128, 0.9498, 0.2586, 0.9508, 0.07963, 0.8144, 0.1043, 0.8711, 0.09527, 0.8769, 0.07005, 0.8179, 0.03288, 0.7943, 0.01359, 0.7308, 0.03545, 0.7253, 0.05101, 0.7891, 0.1227, 0.9394, 0.1065, 0.9278, 0.1151, 0.9186, 0.1283, 0.929, 0.07551, 0.8023, 0.07963, 0.8144, 0.07005, 0.8179, 0.06568, 0.8052, 0.6561, 0.185, 0.7661, 0.185, 0.7453, 0.3295, 0.6561, 0.3627, 0.5462, 0.185, 0.6561, 0.185, 0.6561, 0.3627, 0.567, 0.3295, 0.567, 0.007491, 0.6561, 0.007491, 0.6561, 0.185, 0.5462, 0.185, 0.6561, 0.007491, 0.7453, 0.007491, 0.7661, 0.185, 0.6561, 0.185, 0.5258, 0.8857, 0.5346, 0.833, 0.5512, 0.8388, 0.5443, 0.884, 0.5658, 0.7848, 0.6167, 0.7819, 0.6152, 0.7998, 0.5755, 0.7985, 0.6309, 0.8531, 0.6217, 0.8512, 0.6291, 0.824, 0.6527, 0.8308, 0.5417, 0.9436, 0.5258, 0.8857, 0.5443, 0.884, 0.5557, 0.9321, 0.6078, 0.9002, 0.6143, 0.901, 0.6155, 0.9335, 0.6004, 0.9314, 0.6017, 0.8481, 0.5931, 0.8665, 0.5672, 0.8596, 0.5866, 0.8203, 0.5893, 0.9726, 0.5417, 0.9436, 0.5557, 0.9321, 0.5945, 0.9543, 0.6344, 0.8774, 0.6346, 0.8728, 0.6615, 0.8724, 0.6608, 0.8822, 0.6143, 0.901, 0.6272, 0.8975, 0.6451, 0.9238, 0.6155, 0.9335, 0.6958, 0.9054, 0.6711, 0.9581, 0.6584, 0.9461, 0.6788, 0.9015, 0.6346, 0.8728, 0.6309, 0.8531, 0.6527, 0.8308, 0.6615, 0.8724, 0.6217, 0.8512, 0.6138, 0.8498, 0.6152, 0.8211, 0.6291, 0.824, 0.5656, 0.8693, 0.5734, 0.9136, 0.5557, 0.9321, 0.5443, 0.884, 0.6152, 0.8211, 0.5866, 0.8203, 0.5755, 0.7985, 0.6152, 0.7998, 0.6615, 0.8724, 0.6527, 0.8308, 0.669, 0.8141, 0.6813, 0.8564, 0.6155, 0.9335, 0.6451, 0.9238, 0.6584, 0.9461, 0.6163, 0.9573, 0.5734, 0.9136, 0.6004, 0.9314, 0.5945, 0.9543, 0.5557, 0.9321, 0.6004, 0.9314, 0.6155, 0.9335, 0.6163, 0.9573, 0.5945, 0.9543, 0.6527, 0.8308, 0.6291, 0.824, 0.6358, 0.8038, 0.669, 0.8141, 0.6291, 0.824, 0.6152, 0.8211, 0.6152, 0.7998, 0.6358, 0.8038, 0.6451, 0.9238, 0.6608, 0.8822, 0.6788, 0.9015, 0.6584, 0.9461, 0.6608, 0.8822, 0.6615, 0.8724, 0.6813, 0.8564, 0.6788, 0.9015, 0.5866, 0.8203, 0.5672, 0.8596, 0.5512, 0.8388, 0.5755, 0.7985, 0.5672, 0.8596, 0.5656, 0.8693, 0.5443, 0.884, 0.5512, 0.8388, 0.6272, 0.8975, 0.6344, 0.8774, 0.6608, 0.8822, 0.6451, 0.9238, 0.6167, 0.7819, 0.6398, 0.788, 0.6358, 0.8038, 0.6152, 0.7998, 0.6789, 0.8033, 0.6986, 0.8532, 0.6813, 0.8564, 0.669, 0.8141, 0.5962, 0.8922, 0.6078, 0.9002, 0.6004, 0.9314, 0.5734, 0.9136, 0.6711, 0.9581, 0.618, 0.9764, 0.6163, 0.9573, 0.6584, 0.9461, 0.6986, 0.8532, 0.6958, 0.9054, 0.6788, 0.9015, 0.6813, 0.8564, 0.5927, 0.8711, 0.5962, 0.8922, 0.5734, 0.9136, 0.5656, 0.8693, 0.5346, 0.833, 0.5658, 0.7848, 0.5755, 0.7985, 0.5512, 0.8388, 0.618, 0.9764, 0.5893, 0.9726, 0.5945, 0.9543, 0.6163, 0.9573, 0.6138, 0.8498, 0.6017, 0.8481, 0.5866, 0.8203, 0.6152, 0.8211, 0.5931, 0.8665, 0.5927, 0.8711, 0.5656, 0.8693, 0.5672, 0.8596, 0.6398, 0.788, 0.6789, 0.8033, 0.669, 0.8141, 0.6358, 0.8038, 0.8856, 0.1337, 0.9947, 0.1337, 0.974, 0.2488, 0.8856, 0.2752, 0.7765, 0.1337, 0.8856, 0.1337, 0.8856, 0.2752, 0.7971, 0.2488, 0.7971, 0.01857, 0.8856, 0.01857, 0.8856, 0.1337, 0.7765, 0.1337, 0.8856, 0.01857, 0.974, 0.01857, 0.9947, 0.1337, 0.8856, 0.1337, 0.6114, 0.7672, 0.5953, 0.4251, 0.6906, 0.4206, 0.7157, 0.6862, 0.1521, 0.3974, 0.09347, 0.7348, 0.000131, 0.6414, 0.05814, 0.381, 0.5, 0.6964, 0.5, 0.4296, 0.5953, 0.4251, 0.6114, 0.7672, 0.2461, 0.4137, 0.2129, 0.6784, 0.09347, 0.7348, 0.1521, 0.3974, 0.9419, 0.381, 0.9999, 0.6414, 0.7157, 0.6862, 0.6906, 0.4206, 0.2461, 0.4137, 0.5, 0.4296, 0.5, 0.6964, 0.2129, 0.6784, 0.8398, 0.3296, 0.8228, 0.3408, 0.7783, 0.3412, 0.7615, 0.3292, 0.8223, 0.3652, 0.8401, 0.3793, 0.7618, 0.38, 0.7784, 0.365, 0.8078, 0.3631, 0.8077, 0.3431, 0.8143, 0.3478, 0.8143, 0.3571, 0.8223, 0.3652, 0.8228, 0.3408, 0.8398, 0.3296, 0.8401, 0.3793, 0.7784, 0.365, 0.7783, 0.3412, 0.8228, 0.3408, 0.8223, 0.3652, 0.5258, 0.8857, 0.5346, 0.833, 0.5512, 0.8388, 0.5443, 0.884, 0.5658, 0.7848, 0.6167, 0.7819, 0.6152, 0.7998, 0.5755, 0.7985, 0.6309, 0.8531, 0.6217, 0.8512, 0.6291, 0.824, 0.6527, 0.8308, 0.5417, 0.9436, 0.5258, 0.8857, 0.5443, 0.884, 0.5557, 0.9321, 0.6078, 0.9002, 0.6143, 0.901, 0.6155, 0.9335, 0.6004, 0.9314, 0.6017, 0.8481, 0.5931, 0.8665, 0.5672, 0.8596, 0.5866, 0.8203, 0.5893, 0.9726, 0.5417, 0.9436, 0.5557, 0.9321, 0.5945, 0.9543, 0.6344, 0.8774, 0.6346, 0.8728, 0.6615, 0.8724, 0.6608, 0.8822, 0.6143, 0.901, 0.6272, 0.8975, 0.6451, 0.9238, 0.6155, 0.9335, 0.6958, 0.9054, 0.6711, 0.9581, 0.6584, 0.9461, 0.6788, 0.9015, 0.6346, 0.8728, 0.6309, 0.8531, 0.6527, 0.8308, 0.6615, 0.8724, 0.6217, 0.8512, 0.6138, 0.8498, 0.6152, 0.8211, 0.6291, 0.824, 0.5656, 0.8693, 0.5734, 0.9136, 0.5557, 0.9321, 0.5443, 0.884, 0.6152, 0.8211, 0.5866, 0.8203, 0.5755, 0.7985, 0.6152, 0.7998, 0.6615, 0.8724, 0.6527, 0.8308, 0.669, 0.8141, 0.6813, 0.8564, 0.6155, 0.9335, 0.6451, 0.9238, 0.6584, 0.9461, 0.6163, 0.9573, 0.5734, 0.9136, 0.6004, 0.9314, 0.5945, 0.9543, 0.5557, 0.9321, 0.6004, 0.9314, 0.6155, 0.9335, 0.6163, 0.9573, 0.5945, 0.9543, 0.6527, 0.8308, 0.6291, 0.824, 0.6358, 0.8038, 0.669, 0.8141, 0.6291, 0.824, 0.6152, 0.8211, 0.6152, 0.7998, 0.6358, 0.8038, 0.6451, 0.9238, 0.6608, 0.8822, 0.6788, 0.9015, 0.6584, 0.9461, 0.6608, 0.8822, 0.6615, 0.8724, 0.6813, 0.8564, 0.6788, 0.9015, 0.5866, 0.8203, 0.5672, 0.8596, 0.5512, 0.8388, 0.5755, 0.7985, 0.5672, 0.8596, 0.5656, 0.8693, 0.5443, 0.884, 0.5512, 0.8388, 0.6272, 0.8975, 0.6344, 0.8774, 0.6608, 0.8822, 0.6451, 0.9238, 0.6167, 0.7819, 0.6398, 0.788, 0.6358, 0.8038, 0.6152, 0.7998, 0.6789, 0.8033, 0.6986, 0.8532, 0.6813, 0.8564, 0.669, 0.8141, 0.5962, 0.8922, 0.6078, 0.9002, 0.6004, 0.9314, 0.5734, 0.9136, 0.6711, 0.9581, 0.618, 0.9764, 0.6163, 0.9573, 0.6584, 0.9461, 0.6986, 0.8532, 0.6958, 0.9054, 0.6788, 0.9015, 0.6813, 0.8564, 0.5927, 0.8711, 0.5962, 0.8922, 0.5734, 0.9136, 0.5656, 0.8693, 0.5346, 0.833, 0.5658, 0.7848, 0.5755, 0.7985, 0.5512, 0.8388, 0.618, 0.9764, 0.5893, 0.9726, 0.5945, 0.9543, 0.6163, 0.9573, 0.6138, 0.8498, 0.6017, 0.8481, 0.5866, 0.8203, 0.6152, 0.8211, 0.5931, 0.8665, 0.5927, 0.8711, 0.5656, 0.8693, 0.5672, 0.8596, 0.6398, 0.788, 0.6789, 0.8033, 0.669, 0.8141, 0.6358, 0.8038, 0.8856, 0.1337, 0.9947, 0.1337, 0.974, 0.2488, 0.8856, 0.2752, 0.7765, 0.1337, 0.8856, 0.1337, 0.8856, 0.2752, 0.7971, 0.2488, 0.5683, 0.1515, 0.6567, 0.1515, 0.6567, 0.2666, 0.5748, 0.2684, 0.6567, 0.1515, 0.7452, 0.1515, 0.7387, 0.2684, 0.6567, 0.2666, 0.5258, 0.8857, 0.5346, 0.833, 0.5512, 0.8388, 0.5443, 0.884, 0.5658, 0.7848, 0.6167, 0.7819, 0.6152, 0.7998, 0.5755, 0.7985, 0.6309, 0.8531, 0.6217, 0.8512, 0.6291, 0.824, 0.6527, 0.8308, 0.5417, 0.9436, 0.5258, 0.8857, 0.5443, 0.884, 0.5557, 0.9321, 0.6078, 0.9002, 0.6143, 0.901, 0.6155, 0.9335, 0.6004, 0.9314, 0.6017, 0.8481, 0.5931, 0.8665, 0.5672, 0.8596, 0.5866, 0.8203, 0.5893, 0.9726, 0.5417, 0.9436, 0.5557, 0.9321, 0.5945, 0.9543, 0.6344, 0.8774, 0.6346, 0.8728, 0.6615, 0.8724, 0.6608, 0.8822, 0.6143, 0.901, 0.6272, 0.8975, 0.6451, 0.9238, 0.6155, 0.9335, 0.6958, 0.9054, 0.6711, 0.9581, 0.6584, 0.9461, 0.6788, 0.9015, 0.6346, 0.8728, 0.6309, 0.8531, 0.6527, 0.8308, 0.6615, 0.8724, 0.6217, 0.8512, 0.6138, 0.8498, 0.6152, 0.8211, 0.6291, 0.824, 0.5656, 0.8693, 0.5734, 0.9136, 0.5557, 0.9321, 0.5443, 0.884, 0.6152, 0.8211, 0.5866, 0.8203, 0.5755, 0.7985, 0.6152, 0.7998, 0.6615, 0.8724, 0.6527, 0.8308, 0.669, 0.8141, 0.6813, 0.8564, 0.6155, 0.9335, 0.6451, 0.9238, 0.6584, 0.9461, 0.6163, 0.9573, 0.5734, 0.9136, 0.6004, 0.9314, 0.5945, 0.9543, 0.5557, 0.9321, 0.6004, 0.9314, 0.6155, 0.9335, 0.6163, 0.9573, 0.5945, 0.9543, 0.6527, 0.8308, 0.6291, 0.824, 0.6358, 0.8038, 0.669, 0.8141, 0.6291, 0.824, 0.6152, 0.8211, 0.6152, 0.7998, 0.6358, 0.8038, 0.6451, 0.9238, 0.6608, 0.8822, 0.6788, 0.9015, 0.6584, 0.9461, 0.6608, 0.8822, 0.6615, 0.8724, 0.6813, 0.8564, 0.6788, 0.9015, 0.5866, 0.8203, 0.5672, 0.8596, 0.5512, 0.8388, 0.5755, 0.7985, 0.5672, 0.8596, 0.5656, 0.8693, 0.5443, 0.884, 0.5512, 0.8388, 0.6272, 0.8975, 0.6344, 0.8774, 0.6608, 0.8822, 0.6451, 0.9238, 0.6167, 0.7819, 0.6398, 0.788, 0.6358, 0.8038, 0.6152, 0.7998, 0.6789, 0.8033, 0.6986, 0.8532, 0.6813, 0.8564, 0.669, 0.8141, 0.5962, 0.8922, 0.6078, 0.9002, 0.6004, 0.9314, 0.5734, 0.9136, 0.6711, 0.9581, 0.618, 0.9764, 0.6163, 0.9573, 0.6584, 0.9461, 0.6986, 0.8532, 0.6958, 0.9054, 0.6788, 0.9015, 0.6813, 0.8564, 0.5927, 0.8711, 0.5962, 0.8922, 0.5734, 0.9136, 0.5656, 0.8693, 0.5346, 0.833, 0.5658, 0.7848, 0.5755, 0.7985, 0.5512, 0.8388, 0.618, 0.9764, 0.5893, 0.9726, 0.5945, 0.9543, 0.6163, 0.9573, 0.6138, 0.8498, 0.6017, 0.8481, 0.5866, 0.8203, 0.6152, 0.8211, 0.5931, 0.8665, 0.5927, 0.8711, 0.5656, 0.8693, 0.5672, 0.8596, 0.6398, 0.788, 0.6789, 0.8033, 0.669, 0.8141, 0.6358, 0.8038, 0.8856, 0.1337, 0.9947, 0.1337, 0.974, 0.2488, 0.8856, 0.2752, 0.7765, 0.1337, 0.8856, 0.1337, 0.8856, 0.2752, 0.7971, 0.2488, 0.5703, 0.1576, 0.6551, 0.1576, 0.6551, 0.2681, 0.5655, 0.2695, 0.6551, 0.1576, 0.74, 0.1576, 0.7442, 0.2705, 0.6551, 0.2681, 0.7784, 0.365, 0.7783, 0.3412, 0.8228, 0.3408, 0.8223, 0.3652, 0.808, 0.361, 0.8081, 0.3549, 0.8124, 0.3521, 0.8125, 0.3646, 0.7618, 0.38, 0.7615, 0.3292, 0.7783, 0.3412, 0.7784, 0.365, 0.8223, 0.3652, 0.8401, 0.3793, 0.7618, 0.38, 0.7784, 0.365, 0.8398, 0.3296, 0.8228, 0.3408, 0.7783, 0.3412, 0.7615, 0.3292, 0.7761, 0.3604, 0.776, 0.3534, 0.765, 0.3534, 0.7651, 0.3605, 0.7761, 0.3604, 0.776, 0.3534, 0.765, 0.3534, 0.7651, 0.3605, 0.8398, 0.3296, 0.8228, 0.3408, 0.7783, 0.3412, 0.7615, 0.3292, 0.8223, 0.3652, 0.8401, 0.3793, 0.7618, 0.38, 0.7784, 0.365, 0.7618, 0.38, 0.7615, 0.3292, 0.7783, 0.3412, 0.7784, 0.365, 0.8223, 0.3652, 0.8228, 0.3408, 0.8398, 0.3296, 0.8401, 0.3793, 0.7784, 0.365, 0.7783, 0.3412, 0.8228, 0.3408, 0.8223, 0.3652, 0.7761, 0.3604, 0.776, 0.3534, 0.765, 0.3534, 0.7651, 0.3605, 0.5417, 0.9436, 0.5258, 0.8857, 0.5443, 0.884, 0.5557, 0.9321, 0.5893, 0.9726, 0.5417, 0.9436, 0.5557, 0.9321, 0.5945, 0.9543, 0.6958, 0.9054, 0.6711, 0.9581, 0.6584, 0.9461, 0.6788, 0.9015, 0.5656, 0.8693, 0.5734, 0.9136, 0.5557, 0.9321, 0.5443, 0.884, 0.6155, 0.9335, 0.6451, 0.9238, 0.6584, 0.9461, 0.6163, 0.9573, 0.5734, 0.9136, 0.6004, 0.9314, 0.5945, 0.9543, 0.5557, 0.9321, 0.6004, 0.9314, 0.6155, 0.9335, 0.6163, 0.9573, 0.5945, 0.9543, 0.6451, 0.9238, 0.6608, 0.8822, 0.6788, 0.9015, 0.6584, 0.9461, 0.6711, 0.9581, 0.618, 0.9764, 0.6163, 0.9573, 0.6584, 0.9461, 0.618, 0.9764, 0.5893, 0.9726, 0.5945, 0.9543, 0.6163, 0.9573, 0.6605, 0.2751, 0.7548, 0.2771, 0.7278, 0.3449, 0.6556, 0.3682, 0.5676, 0.2732, 0.6566, 0.2737, 0.6581, 0.3701, 0.5947, 0.3341, 0.5417, 0.9436, 0.5258, 0.8857, 0.5443, 0.884, 0.5557, 0.9321, 0.5893, 0.9726, 0.5417, 0.9436, 0.5557, 0.9321, 0.5945, 0.9543, 0.6958, 0.9054, 0.6711, 0.9581, 0.6584, 0.9461, 0.6788, 0.9015, 0.5656, 0.8693, 0.5734, 0.9136, 0.5557, 0.9321, 0.5443, 0.884, 0.6155, 0.9335, 0.6451, 0.9238, 0.6584, 0.9461, 0.6163, 0.9573, 0.5734, 0.9136, 0.6004, 0.9314, 0.5945, 0.9543, 0.5557, 0.9321, 0.6004, 0.9314, 0.6155, 0.9335, 0.6163, 0.9573, 0.5945, 0.9543, 0.6451, 0.9238, 0.6608, 0.8822, 0.6788, 0.9015, 0.6584, 0.9461, 0.6711, 0.9581, 0.618, 0.9764, 0.6163, 0.9573, 0.6584, 0.9461, 0.618, 0.9764, 0.5893, 0.9726, 0.5945, 0.9543, 0.6163, 0.9573, 0.661, 0.2737, 0.7388, 0.2769, 0.7316, 0.3348, 0.6551, 0.3716, 0.5664, 0.2713, 0.661, 0.2737, 0.6576, 0.3667, 0.5925, 0.3443, 0.4124, 0.9153, 0.4229, 0.9153, 0.4229, 0.9714, 0.7761, 0.3604, 0.776, 0.3534, 0.765, 0.3534, 0.7651, 0.3605, 0.8231, 0.3665, 0.8378, 0.3777, 0.7637, 0.3785, 0.7772, 0.3659, 0.7629, 0.3791, 0.7632, 0.3306, 0.7783, 0.3412, 0.7784, 0.365, 0.808, 0.361, 0.8081, 0.3549, 0.8124, 0.3521, 0.8125, 0.3646, 0.7784, 0.365, 0.7783, 0.3412, 0.8228, 0.3408, 0.8223, 0.3652, 0.7761, 0.3604, 0.776, 0.3534, 0.765, 0.3534, 0.7651, 0.3605, 0.8223, 0.3652, 0.8374, 0.3777, 0.7641, 0.3777, 0.7778, 0.3655, 0.8053, 0.3564, 0.8054, 0.3502, 0.8097, 0.3474, 0.8098, 0.3599, 0.7778, 0.3655, 0.7777, 0.3412, 0.8228, 0.3408, 0.8223, 0.3652])
me_chapelmesh.materials.append(mat_chapel)
me_chapelmesh.use_remesh_preserve_volume = False
me_chapelmesh.use_remesh_preserve_attributes = False
me_chapelmesh.use_mirror_vertex_groups = False
me_chapelmesh.use_paint_bone_selection = False
me_chapelmesh.use_paint_mask = True
me_chapelmesh.update()
me_chapelcollider = bpy.data.meshes.new('ChapelCollider')
me_chapelcollider.from_pydata([(-1.4, -1.985, -1.0), (-1.4, -2.011, 1.868), (-1.4, 1.811, -1.0), (-1.4, 1.999, 1.868), (1.4, -1.985, -1.0), (1.4, -2.011, 1.868), (1.4, 1.811, -1.0), (1.4, 1.999, 1.868), (-1.938, -2.037, 2.374), (-1.938, 2.17, 2.374), (1.835, 2.17, 2.374), (1.835, -2.037, 2.374), (-0.05126, 2.17, 3.739), (-0.05126, -2.037, 3.739), (-0.4034, -1.65, 3.344), (-0.4034, -1.65, 5.299), (-0.4034, -0.956, 3.344), (-0.4034, -0.956, 5.299), (0.3037, -1.65, 3.344), (0.3037, -1.65, 5.299), (0.3037, -0.956, 3.344), (0.3037, -0.956, 5.299), (-0.04983, -0.956, 3.344), (-0.04983, -0.956, 5.517), (-0.04983, -1.65, 3.344), (-0.04983, -1.65, 5.517)], [], [(0, 1, 3, 2), (2, 3, 7, 6), (6, 7, 5, 4), (4, 5, 1, 0), (2, 6, 4, 0), (3, 1, 8, 9), (10, 9, 12), (1, 5, 11, 8), (7, 3, 9, 10), (5, 7, 10, 11), (11, 10, 12, 13), (9, 8, 13, 12), (8, 11, 13), (14, 15, 17, 16), (22, 23, 21, 20), (20, 21, 19, 18), (24, 25, 15, 14), (22, 20, 18, 24), (23, 17, 15, 25), (21, 23, 25, 19), (16, 22, 24, 14), (18, 19, 25, 24), (16, 17, 23, 22)])
me_chapelcollider.use_remesh_preserve_volume = False
me_chapelcollider.use_remesh_preserve_attributes = False
me_chapelcollider.use_mirror_vertex_groups = False
me_chapelcollider.update()

# ---- objects
ob_chapelmesh = bpy.data.objects.new('ChapelMesh', me_chapelmesh)
ob_chapelcollider__colonly = bpy.data.objects.new('ChapelCollider -colonly', me_chapelcollider)
ob_lamp = bpy.data.objects.new('Lamp', light_lamp)

# ---- transforms, parenting, visibility, modifiers, constraints
ob_chapelmesh.location = (0.0, 0.0, 0.0)
ob_chapelmesh.lock_rotations_4d = False
ob_chapelmesh.empty_display_type = 'ARROWS'
ob_chapelmesh.lineart.crease_threshold = 0.0
ob_chapelcollider__colonly.parent = ob_chapelmesh
ob_chapelcollider__colonly.location = (0.0, 0.0, 1.0)
ob_chapelcollider__colonly.display_type = 'WIRE'
ob_chapelcollider__colonly.show_wire = True
ob_chapelcollider__colonly.show_all_edges = True
ob_chapelcollider__colonly.lineart.crease_threshold = 0.0
ob_lamp.location = (3.526, -5.689, 5.904)
ob_lamp.rotation_euler = (0.6503, 0.05522, -5.606)
ob_lamp.lock_rotations_4d = False
ob_lamp.empty_display_type = 'ARROWS'
ob_lamp.color = (0.0, 0.0, 0.0, 0.0)
ob_lamp.hide_viewport = True
ob_lamp.lineart.crease_threshold = 0.0

# ---- collection membership
col_collection_1.objects.link(ob_chapelmesh)
col_collection_1.objects.link(ob_chapelcollider__colonly)
col_collection_1.objects.link(ob_lamp)

# ---- scene / render settings (as saved in the file)
scene.frame_start = 1; scene.frame_end = 250; scene.frame_set(1)
scene.render.engine = 'BLENDER_EEVEE_NEXT'
scene.render.resolution_percentage = 50
scene.render.dither_intensity = 0.0
scene.cycles.use_denoising = False
scene.cycles.samples = 128
scene.cycles.sampling_pattern = 'TABULATED_SOBOL'
scene.cycles.use_adaptive_sampling = False
scene.cycles.use_light_tree = False
scene.cycles.blur_glossy = 0.0
scene.cycles.sample_clamp_indirect = 0.0
scene.view_settings.view_transform = 'Standard'
bpy.context.view_layer.update()

# ---- added for rendering (the .blend has no active camera): camera
cam_auto = bpy.data.cameras.new('AutoCamera')
cam_auto.lens = 50.0
cam_auto.sensor_width = 36.0
cam_auto.clip_end = 1000.0
ob_auto_camera = bpy.data.objects.new('AutoCamera', cam_auto)
scene.collection.objects.link(ob_auto_camera)
ob_auto_camera.location = (8.20856, -9.85997, 10.0297)
ob_auto_camera.rotation_euler = (1.09748, -7.21219e-08, 0.694738)
scene.camera = ob_auto_camera
bpy.context.view_layer.update()
